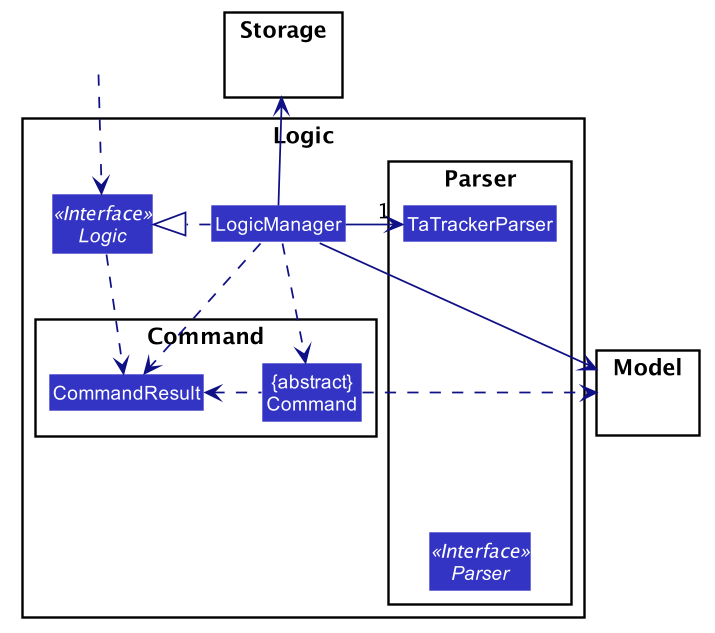

The diagram above was rendered by PlantUML. Its source (embedded in the PNG):
@startuml








skinparam BackgroundColor #FFFFFFF

skinparam Shadowing false

skinparam Class {
    FontColor #FFFFFF
    BorderThickness 1
    BorderColor #FFFFFF
    StereotypeFontColor #FFFFFF
    FontName Arial
}

skinparam Actor {
    BorderColor #000000
    Color #000000
    FontName Arial
}

skinparam Sequence {
    MessageAlign center
    BoxFontSize 15
    BoxPadding 0
    BoxFontColor #FFFFFF
    FontName Arial
}

skinparam Participant {
    FontColor #FFFFFFF
    Padding 20
}

skinparam MinClassWidth 50
skinparam ParticipantPadding 10
skinparam Shadowing false
skinparam DefaultTextAlignment center
skinparam packageStyle Rectangle

hide footbox
hide members
hide circle
skinparam arrowThickness 1.1
skinparam arrowColor #101086
skinparam classBackgroundColor #3333C4

package Model {}
package Storage {}

package Logic as LogicPkg {

    Interface Logic <<Interface>>
    Class LogicManager

    package Parser as ParserPkg {
        Interface Parser <<Interface>>
        Class TaTrackerParser
        
        Parser .up[hidden]..> TaTrackerParser
    }

    package Command as CommandPkg {
        Class CommandResult
        Class "{abstract}\nCommand" as Command

        CommandResult <.left. Command
    }

    Logic .down.> CommandResult

    Logic <|.left. LogicManager

    LogicManager -right-> "1" TaTrackerParser
    LogicManager .down.> CommandResult
    LogicManager .down.> Command
}

Class HiddenOutside #FFFFFF
HiddenOutside .down.> Logic

LogicManager -up-> Storage

LogicManager -right-> Model
Command .right.> Model

@enduml